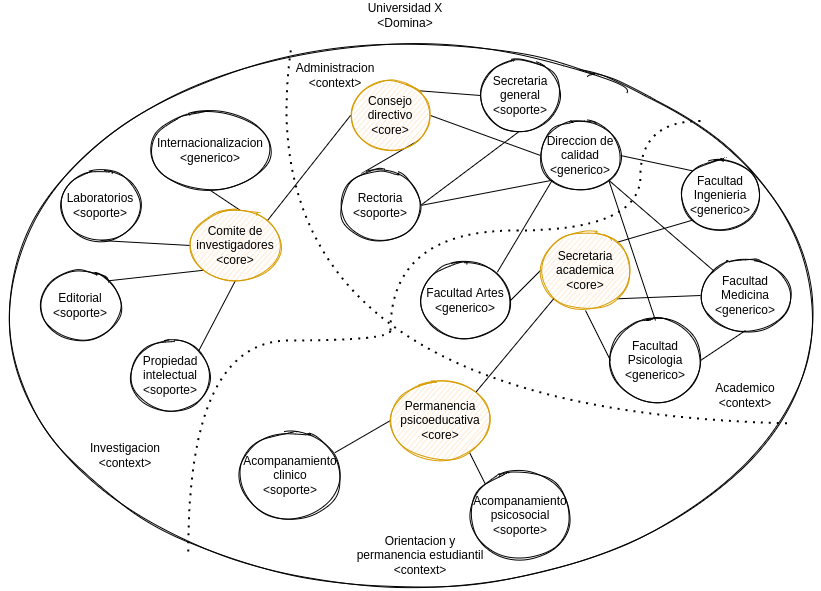

The diagram above was exported from draw.io. Its source (the exported page's mxGraphModel, read from the mxfile embedded in the PNG):
<mxGraphModel dx="1422" dy="712" grid="1" gridSize="10" guides="1" tooltips="1" connect="1" arrows="1" fold="1" page="1" pageScale="1" pageWidth="850" pageHeight="1100" math="0" shadow="0">
  <root>
    <mxCell id="0" />
    <mxCell id="1" parent="0" />
    <mxCell id="Nis08fJ6Gt0y-KMzK9hG-1" value="" style="ellipse;whiteSpace=wrap;html=1;sketch=1;" parent="1" vertex="1">
      <mxGeometry x="20" y="50" width="820" height="550" as="geometry" />
    </mxCell>
    <mxCell id="Nis08fJ6Gt0y-KMzK9hG-3" value="Universidad X&lt;br&gt;&amp;lt;Domina&amp;gt;" style="text;html=1;strokeColor=none;fillColor=none;align=center;verticalAlign=middle;whiteSpace=wrap;rounded=0;" parent="1" vertex="1">
      <mxGeometry x="380" y="10" width="90" height="30" as="geometry" />
    </mxCell>
    <mxCell id="Nis08fJ6Gt0y-KMzK9hG-4" value="Facultad Ingenieria&lt;br&gt;&amp;lt;generico&amp;gt;" style="ellipse;whiteSpace=wrap;html=1;sketch=1;" parent="1" vertex="1">
      <mxGeometry x="700" y="170" width="80" height="70" as="geometry" />
    </mxCell>
    <mxCell id="Nis08fJ6Gt0y-KMzK9hG-5" value="Orientacion y permanencia estudiantil&lt;br&gt;&amp;lt;context&amp;gt;" style="text;html=1;strokeColor=none;fillColor=none;align=center;verticalAlign=middle;whiteSpace=wrap;rounded=0;sketch=1;" parent="1" vertex="1">
      <mxGeometry x="370" y="550" width="140" height="30" as="geometry" />
    </mxCell>
    <mxCell id="Nis08fJ6Gt0y-KMzK9hG-6" value="Investigacion&lt;br&gt;&amp;lt;context&amp;gt;" style="text;html=1;strokeColor=none;fillColor=none;align=center;verticalAlign=middle;whiteSpace=wrap;rounded=0;sketch=1;" parent="1" vertex="1">
      <mxGeometry x="80" y="450" width="130" height="30" as="geometry" />
    </mxCell>
    <mxCell id="Nis08fJ6Gt0y-KMzK9hG-7" value="Academico&lt;br&gt;&amp;lt;context&amp;gt;" style="text;html=1;strokeColor=none;fillColor=none;align=center;verticalAlign=middle;whiteSpace=wrap;rounded=0;sketch=1;" parent="1" vertex="1">
      <mxGeometry x="710" y="390" width="110" height="30" as="geometry" />
    </mxCell>
    <mxCell id="Nis08fJ6Gt0y-KMzK9hG-8" value="Administracion&lt;br&gt;&amp;lt;context&amp;gt;" style="text;html=1;strokeColor=none;fillColor=none;align=center;verticalAlign=middle;whiteSpace=wrap;rounded=0;sketch=1;" parent="1" vertex="1">
      <mxGeometry x="300" y="70" width="110" height="30" as="geometry" />
    </mxCell>
    <mxCell id="Nis08fJ6Gt0y-KMzK9hG-10" value="" style="endArrow=none;dashed=1;html=1;dashPattern=1 3;strokeWidth=2;rounded=0;curved=1;entryX=0.96;entryY=0.696;entryDx=0;entryDy=0;exitX=0.354;exitY=0.018;exitDx=0;exitDy=0;exitPerimeter=0;edgeStyle=orthogonalEdgeStyle;entryPerimeter=0;" parent="1" source="Nis08fJ6Gt0y-KMzK9hG-1" target="Nis08fJ6Gt0y-KMzK9hG-1" edge="1">
      <mxGeometry width="50" height="50" relative="1" as="geometry">
        <mxPoint x="400" y="410" as="sourcePoint" />
        <mxPoint x="450" y="360" as="targetPoint" />
        <Array as="points">
          <mxPoint x="260" y="420" />
        </Array>
      </mxGeometry>
    </mxCell>
    <mxCell id="Nis08fJ6Gt0y-KMzK9hG-11" value="" style="endArrow=none;dashed=1;html=1;dashPattern=1 3;strokeWidth=2;rounded=0;curved=1;exitX=1;exitY=0;exitDx=0;exitDy=0;edgeStyle=orthogonalEdgeStyle;" parent="1" source="Nis08fJ6Gt0y-KMzK9hG-1" edge="1">
      <mxGeometry width="50" height="50" relative="1" as="geometry">
        <mxPoint x="400" y="410" as="sourcePoint" />
        <mxPoint x="410" y="340" as="targetPoint" />
        <Array as="points">
          <mxPoint x="660" y="131" />
          <mxPoint x="660" y="240" />
          <mxPoint x="410" y="240" />
        </Array>
      </mxGeometry>
    </mxCell>
    <mxCell id="Nis08fJ6Gt0y-KMzK9hG-12" value="" style="endArrow=none;dashed=1;html=1;dashPattern=1 3;strokeWidth=2;rounded=0;curved=1;exitX=0.229;exitY=0.929;exitDx=0;exitDy=0;exitPerimeter=0;edgeStyle=orthogonalEdgeStyle;" parent="1" source="Nis08fJ6Gt0y-KMzK9hG-1" edge="1">
      <mxGeometry width="50" height="50" relative="1" as="geometry">
        <mxPoint x="400" y="410" as="sourcePoint" />
        <mxPoint x="410" y="340" as="targetPoint" />
        <Array as="points">
          <mxPoint x="208" y="350" />
          <mxPoint x="410" y="350" />
        </Array>
      </mxGeometry>
    </mxCell>
    <mxCell id="Nis08fJ6Gt0y-KMzK9hG-13" value="Facultad Medicina&lt;br&gt;&amp;lt;generico&amp;gt;" style="ellipse;whiteSpace=wrap;html=1;sketch=1;" parent="1" vertex="1">
      <mxGeometry x="720" y="270" width="90" height="70" as="geometry" />
    </mxCell>
    <mxCell id="Nis08fJ6Gt0y-KMzK9hG-21" style="edgeStyle=none;rounded=0;orthogonalLoop=1;jettySize=auto;html=1;exitX=1;exitY=0.5;exitDx=0;exitDy=0;entryX=0.5;entryY=1;entryDx=0;entryDy=0;endArrow=none;endFill=0;" parent="1" source="Nis08fJ6Gt0y-KMzK9hG-14" target="Nis08fJ6Gt0y-KMzK9hG-13" edge="1">
      <mxGeometry relative="1" as="geometry" />
    </mxCell>
    <mxCell id="Nis08fJ6Gt0y-KMzK9hG-14" value="Facultad Psicologia&lt;br&gt;&amp;lt;generico&amp;gt;" style="ellipse;whiteSpace=wrap;html=1;sketch=1;" parent="1" vertex="1">
      <mxGeometry x="630" y="330" width="90" height="80" as="geometry" />
    </mxCell>
    <mxCell id="Nis08fJ6Gt0y-KMzK9hG-15" value="Facultad Artes&lt;br&gt;&amp;lt;generico&amp;gt;" style="ellipse;whiteSpace=wrap;html=1;sketch=1;" parent="1" vertex="1">
      <mxGeometry x="440" y="270" width="90" height="80" as="geometry" />
    </mxCell>
    <mxCell id="Nis08fJ6Gt0y-KMzK9hG-17" style="rounded=0;orthogonalLoop=1;jettySize=auto;html=1;exitX=0.5;exitY=1;exitDx=0;exitDy=0;entryX=0;entryY=0.5;entryDx=0;entryDy=0;endArrow=none;endFill=0;" parent="1" source="Nis08fJ6Gt0y-KMzK9hG-16" target="Nis08fJ6Gt0y-KMzK9hG-14" edge="1">
      <mxGeometry relative="1" as="geometry" />
    </mxCell>
    <mxCell id="Nis08fJ6Gt0y-KMzK9hG-18" style="rounded=0;orthogonalLoop=1;jettySize=auto;html=1;exitX=0;exitY=0.5;exitDx=0;exitDy=0;entryX=1;entryY=0.5;entryDx=0;entryDy=0;endArrow=none;endFill=0;" parent="1" source="Nis08fJ6Gt0y-KMzK9hG-16" target="Nis08fJ6Gt0y-KMzK9hG-15" edge="1">
      <mxGeometry relative="1" as="geometry" />
    </mxCell>
    <mxCell id="Nis08fJ6Gt0y-KMzK9hG-19" style="rounded=0;orthogonalLoop=1;jettySize=auto;html=1;exitX=1;exitY=1;exitDx=0;exitDy=0;entryX=0;entryY=0.5;entryDx=0;entryDy=0;endArrow=none;endFill=0;" parent="1" source="Nis08fJ6Gt0y-KMzK9hG-16" target="Nis08fJ6Gt0y-KMzK9hG-13" edge="1">
      <mxGeometry relative="1" as="geometry" />
    </mxCell>
    <mxCell id="Nis08fJ6Gt0y-KMzK9hG-20" style="rounded=0;orthogonalLoop=1;jettySize=auto;html=1;exitX=1;exitY=0;exitDx=0;exitDy=0;entryX=0;entryY=1;entryDx=0;entryDy=0;endArrow=none;endFill=0;" parent="1" source="Nis08fJ6Gt0y-KMzK9hG-16" target="Nis08fJ6Gt0y-KMzK9hG-4" edge="1">
      <mxGeometry relative="1" as="geometry" />
    </mxCell>
    <mxCell id="Nis08fJ6Gt0y-KMzK9hG-16" value="Secretaria academica&lt;br&gt;&amp;lt;core&amp;gt;" style="ellipse;whiteSpace=wrap;html=1;sketch=1;fillColor=#ffe6cc;strokeColor=#d79b00;" parent="1" vertex="1">
      <mxGeometry x="560" y="240" width="90" height="80" as="geometry" />
    </mxCell>
    <mxCell id="Nis08fJ6Gt0y-KMzK9hG-27" style="edgeStyle=none;rounded=0;orthogonalLoop=1;jettySize=auto;html=1;exitX=1;exitY=0;exitDx=0;exitDy=0;entryX=0;entryY=0.5;entryDx=0;entryDy=0;endArrow=none;endFill=0;" parent="1" source="Nis08fJ6Gt0y-KMzK9hG-22" target="Nis08fJ6Gt0y-KMzK9hG-26" edge="1">
      <mxGeometry relative="1" as="geometry" />
    </mxCell>
    <mxCell id="Nis08fJ6Gt0y-KMzK9hG-28" style="edgeStyle=none;rounded=0;orthogonalLoop=1;jettySize=auto;html=1;exitX=1;exitY=0.5;exitDx=0;exitDy=0;entryX=0;entryY=0.5;entryDx=0;entryDy=0;endArrow=none;endFill=0;" parent="1" source="Nis08fJ6Gt0y-KMzK9hG-22" target="Nis08fJ6Gt0y-KMzK9hG-23" edge="1">
      <mxGeometry relative="1" as="geometry" />
    </mxCell>
    <mxCell id="Nis08fJ6Gt0y-KMzK9hG-29" style="edgeStyle=none;rounded=0;orthogonalLoop=1;jettySize=auto;html=1;exitX=1;exitY=1;exitDx=0;exitDy=0;entryX=0.263;entryY=0.043;entryDx=0;entryDy=0;entryPerimeter=0;endArrow=none;endFill=0;" parent="1" source="Nis08fJ6Gt0y-KMzK9hG-22" target="Nis08fJ6Gt0y-KMzK9hG-25" edge="1">
      <mxGeometry relative="1" as="geometry" />
    </mxCell>
    <mxCell id="Nis08fJ6Gt0y-KMzK9hG-22" value="Consejo directivo&lt;br&gt;&amp;lt;core&amp;gt;" style="ellipse;whiteSpace=wrap;html=1;sketch=1;fillColor=#ffe6cc;strokeColor=#d79b00;" parent="1" vertex="1">
      <mxGeometry x="370" y="90" width="80" height="70" as="geometry" />
    </mxCell>
    <mxCell id="Nis08fJ6Gt0y-KMzK9hG-45" style="edgeStyle=none;rounded=0;orthogonalLoop=1;jettySize=auto;html=1;exitX=0;exitY=1;exitDx=0;exitDy=0;entryX=1;entryY=0;entryDx=0;entryDy=0;endArrow=none;endFill=0;" parent="1" source="Nis08fJ6Gt0y-KMzK9hG-23" target="Nis08fJ6Gt0y-KMzK9hG-15" edge="1">
      <mxGeometry relative="1" as="geometry" />
    </mxCell>
    <mxCell id="Nis08fJ6Gt0y-KMzK9hG-46" style="edgeStyle=none;rounded=0;orthogonalLoop=1;jettySize=auto;html=1;exitX=1;exitY=0.5;exitDx=0;exitDy=0;entryX=0;entryY=0;entryDx=0;entryDy=0;endArrow=none;endFill=0;" parent="1" source="Nis08fJ6Gt0y-KMzK9hG-23" target="Nis08fJ6Gt0y-KMzK9hG-4" edge="1">
      <mxGeometry relative="1" as="geometry" />
    </mxCell>
    <mxCell id="Nis08fJ6Gt0y-KMzK9hG-47" style="edgeStyle=none;rounded=0;orthogonalLoop=1;jettySize=auto;html=1;exitX=1;exitY=1;exitDx=0;exitDy=0;entryX=0;entryY=0;entryDx=0;entryDy=0;endArrow=none;endFill=0;" parent="1" source="Nis08fJ6Gt0y-KMzK9hG-23" target="Nis08fJ6Gt0y-KMzK9hG-13" edge="1">
      <mxGeometry relative="1" as="geometry" />
    </mxCell>
    <mxCell id="Nis08fJ6Gt0y-KMzK9hG-48" style="edgeStyle=none;rounded=0;orthogonalLoop=1;jettySize=auto;html=1;exitX=1;exitY=1;exitDx=0;exitDy=0;entryX=0.5;entryY=0;entryDx=0;entryDy=0;endArrow=none;endFill=0;" parent="1" source="Nis08fJ6Gt0y-KMzK9hG-23" target="Nis08fJ6Gt0y-KMzK9hG-14" edge="1">
      <mxGeometry relative="1" as="geometry" />
    </mxCell>
    <mxCell id="Nis08fJ6Gt0y-KMzK9hG-23" value="Direccion de calidad&lt;br&gt;&amp;lt;generico&amp;gt;" style="ellipse;whiteSpace=wrap;html=1;sketch=1;" parent="1" vertex="1">
      <mxGeometry x="560" y="130" width="80" height="70" as="geometry" />
    </mxCell>
    <mxCell id="Nis08fJ6Gt0y-KMzK9hG-31" style="edgeStyle=none;rounded=0;orthogonalLoop=1;jettySize=auto;html=1;exitX=1;exitY=0.5;exitDx=0;exitDy=0;entryX=0;entryY=1;entryDx=0;entryDy=0;endArrow=none;endFill=0;" parent="1" source="Nis08fJ6Gt0y-KMzK9hG-25" target="Nis08fJ6Gt0y-KMzK9hG-23" edge="1">
      <mxGeometry relative="1" as="geometry" />
    </mxCell>
    <mxCell id="Nis08fJ6Gt0y-KMzK9hG-25" value="Rectoria&lt;br&gt;&amp;lt;soporte&amp;gt;" style="ellipse;whiteSpace=wrap;html=1;sketch=1;" parent="1" vertex="1">
      <mxGeometry x="360" y="180" width="80" height="70" as="geometry" />
    </mxCell>
    <mxCell id="Nis08fJ6Gt0y-KMzK9hG-33" style="edgeStyle=none;rounded=0;orthogonalLoop=1;jettySize=auto;html=1;exitX=0.5;exitY=1;exitDx=0;exitDy=0;entryX=1;entryY=0.5;entryDx=0;entryDy=0;endArrow=none;endFill=0;" parent="1" source="Nis08fJ6Gt0y-KMzK9hG-26" target="Nis08fJ6Gt0y-KMzK9hG-25" edge="1">
      <mxGeometry relative="1" as="geometry" />
    </mxCell>
    <mxCell id="Nis08fJ6Gt0y-KMzK9hG-26" value="Secretaria general&lt;br&gt;&amp;lt;soporte&amp;gt;" style="ellipse;whiteSpace=wrap;html=1;sketch=1;" parent="1" vertex="1">
      <mxGeometry x="500" y="70" width="80" height="70" as="geometry" />
    </mxCell>
    <mxCell id="Nis08fJ6Gt0y-KMzK9hG-35" value="Internacionalizacion&lt;br&gt;&amp;lt;generico&amp;gt;" style="ellipse;whiteSpace=wrap;html=1;sketch=1;" parent="1" vertex="1">
      <mxGeometry x="170" y="120" width="120" height="80" as="geometry" />
    </mxCell>
    <mxCell id="-9beFrATh9iEm9u-Npac-1" style="edgeStyle=none;rounded=0;orthogonalLoop=1;jettySize=auto;html=1;exitX=1;exitY=0;exitDx=0;exitDy=0;entryX=0;entryY=1;entryDx=0;entryDy=0;endArrow=none;endFill=0;" parent="1" source="Nis08fJ6Gt0y-KMzK9hG-36" target="Nis08fJ6Gt0y-KMzK9hG-39" edge="1">
      <mxGeometry relative="1" as="geometry" />
    </mxCell>
    <mxCell id="Nis08fJ6Gt0y-KMzK9hG-36" value="Editorial&lt;br&gt;&amp;lt;soporte&amp;gt;" style="ellipse;whiteSpace=wrap;html=1;sketch=1;" parent="1" vertex="1">
      <mxGeometry x="60" y="280" width="80" height="70" as="geometry" />
    </mxCell>
    <mxCell id="Nis08fJ6Gt0y-KMzK9hG-40" style="edgeStyle=none;rounded=0;orthogonalLoop=1;jettySize=auto;html=1;exitX=0.5;exitY=1;exitDx=0;exitDy=0;entryX=0;entryY=0.5;entryDx=0;entryDy=0;endArrow=none;endFill=0;" parent="1" source="Nis08fJ6Gt0y-KMzK9hG-37" target="Nis08fJ6Gt0y-KMzK9hG-39" edge="1">
      <mxGeometry relative="1" as="geometry" />
    </mxCell>
    <mxCell id="Nis08fJ6Gt0y-KMzK9hG-37" value="Laboratorios&lt;br&gt;&amp;lt;soporte&amp;gt;" style="ellipse;whiteSpace=wrap;html=1;sketch=1;" parent="1" vertex="1">
      <mxGeometry x="80" y="180" width="80" height="70" as="geometry" />
    </mxCell>
    <mxCell id="Nis08fJ6Gt0y-KMzK9hG-38" value="Propiedad intelectual&lt;br&gt;&amp;lt;soporte&amp;gt;" style="ellipse;whiteSpace=wrap;html=1;sketch=1;" parent="1" vertex="1">
      <mxGeometry x="150" y="350" width="80" height="70" as="geometry" />
    </mxCell>
    <mxCell id="Nis08fJ6Gt0y-KMzK9hG-41" style="edgeStyle=none;rounded=0;orthogonalLoop=1;jettySize=auto;html=1;entryX=0.5;entryY=1;entryDx=0;entryDy=0;endArrow=none;endFill=0;" parent="1" target="Nis08fJ6Gt0y-KMzK9hG-35" edge="1">
      <mxGeometry relative="1" as="geometry">
        <mxPoint x="260" y="220" as="sourcePoint" />
      </mxGeometry>
    </mxCell>
    <mxCell id="Nis08fJ6Gt0y-KMzK9hG-43" style="edgeStyle=none;rounded=0;orthogonalLoop=1;jettySize=auto;html=1;exitX=0.5;exitY=1;exitDx=0;exitDy=0;entryX=1;entryY=0;entryDx=0;entryDy=0;endArrow=none;endFill=0;" parent="1" source="Nis08fJ6Gt0y-KMzK9hG-39" target="Nis08fJ6Gt0y-KMzK9hG-38" edge="1">
      <mxGeometry relative="1" as="geometry" />
    </mxCell>
    <mxCell id="Nis08fJ6Gt0y-KMzK9hG-44" style="edgeStyle=none;rounded=0;orthogonalLoop=1;jettySize=auto;html=1;exitX=1;exitY=0;exitDx=0;exitDy=0;entryX=0;entryY=0.5;entryDx=0;entryDy=0;endArrow=none;endFill=0;" parent="1" source="Nis08fJ6Gt0y-KMzK9hG-39" target="Nis08fJ6Gt0y-KMzK9hG-22" edge="1">
      <mxGeometry relative="1" as="geometry" />
    </mxCell>
    <mxCell id="Nis08fJ6Gt0y-KMzK9hG-39" value="Comite de investigadores&lt;br&gt;&amp;lt;core&amp;gt;" style="ellipse;whiteSpace=wrap;html=1;sketch=1;fillColor=#ffe6cc;strokeColor=#d79b00;" parent="1" vertex="1">
      <mxGeometry x="210" y="220" width="90" height="70" as="geometry" />
    </mxCell>
    <mxCell id="Nis08fJ6Gt0y-KMzK9hG-53" style="edgeStyle=none;rounded=0;orthogonalLoop=1;jettySize=auto;html=1;exitX=0;exitY=0.5;exitDx=0;exitDy=0;entryX=0.1;entryY=0.789;entryDx=0;entryDy=0;entryPerimeter=0;endArrow=none;endFill=0;" parent="1" source="Nis08fJ6Gt0y-KMzK9hG-49" target="Nis08fJ6Gt0y-KMzK9hG-50" edge="1">
      <mxGeometry relative="1" as="geometry" />
    </mxCell>
    <mxCell id="Nis08fJ6Gt0y-KMzK9hG-54" style="edgeStyle=none;rounded=0;orthogonalLoop=1;jettySize=auto;html=1;exitX=0.79;exitY=0.9;exitDx=0;exitDy=0;entryX=0;entryY=0;entryDx=0;entryDy=0;endArrow=none;endFill=0;exitPerimeter=0;" parent="1" source="Nis08fJ6Gt0y-KMzK9hG-49" target="Nis08fJ6Gt0y-KMzK9hG-51" edge="1">
      <mxGeometry relative="1" as="geometry" />
    </mxCell>
    <mxCell id="Nis08fJ6Gt0y-KMzK9hG-55" style="edgeStyle=none;rounded=0;orthogonalLoop=1;jettySize=auto;html=1;exitX=1;exitY=0;exitDx=0;exitDy=0;entryX=0;entryY=1;entryDx=0;entryDy=0;endArrow=none;endFill=0;" parent="1" source="Nis08fJ6Gt0y-KMzK9hG-49" target="Nis08fJ6Gt0y-KMzK9hG-16" edge="1">
      <mxGeometry relative="1" as="geometry" />
    </mxCell>
    <mxCell id="Nis08fJ6Gt0y-KMzK9hG-49" value="Permanencia psicoeducativa&lt;br&gt;&amp;lt;core&amp;gt;" style="ellipse;whiteSpace=wrap;html=1;sketch=1;fillColor=#ffe6cc;strokeColor=#d79b00;" parent="1" vertex="1">
      <mxGeometry x="410" y="390" width="100" height="80" as="geometry" />
    </mxCell>
    <mxCell id="Nis08fJ6Gt0y-KMzK9hG-50" value="Acompanamiento clinico&lt;br&gt;&amp;lt;soporte&amp;gt;" style="ellipse;whiteSpace=wrap;html=1;sketch=1;" parent="1" vertex="1">
      <mxGeometry x="260" y="440" width="100" height="90" as="geometry" />
    </mxCell>
    <mxCell id="Nis08fJ6Gt0y-KMzK9hG-51" value="Acompanamiento psicosocial&lt;br&gt;&amp;lt;soporte&amp;gt;" style="ellipse;whiteSpace=wrap;html=1;sketch=1;" parent="1" vertex="1">
      <mxGeometry x="490" y="480" width="100" height="90" as="geometry" />
    </mxCell>
  </root>
</mxGraphModel>